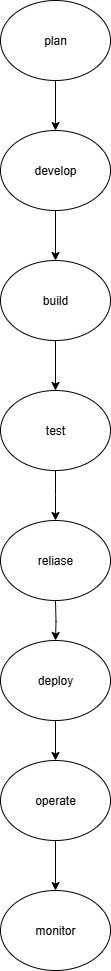

The diagram above was exported from draw.io. Its source (the exported page's mxGraphModel, read from the mxfile embedded in the PNG):
<mxGraphModel dx="1149" dy="633" grid="1" gridSize="10" guides="1" tooltips="1" connect="1" arrows="1" fold="1" page="1" pageScale="1" pageWidth="850" pageHeight="1100" math="0" shadow="0">
  <root>
    <mxCell id="0" />
    <mxCell id="1" parent="0" />
    <mxCell id="bEWHm8_oc4oYs5CQcZId-6" value="" style="edgeStyle=orthogonalEdgeStyle;rounded=0;orthogonalLoop=1;jettySize=auto;html=1;" edge="1" parent="1" source="bEWHm8_oc4oYs5CQcZId-1" target="bEWHm8_oc4oYs5CQcZId-5">
      <mxGeometry relative="1" as="geometry" />
    </mxCell>
    <mxCell id="bEWHm8_oc4oYs5CQcZId-1" value="plan" style="ellipse;whiteSpace=wrap;html=1;" vertex="1" parent="1">
      <mxGeometry x="340" y="20" width="110" height="80" as="geometry" />
    </mxCell>
    <mxCell id="bEWHm8_oc4oYs5CQcZId-10" value="" style="edgeStyle=orthogonalEdgeStyle;rounded=0;orthogonalLoop=1;jettySize=auto;html=1;" edge="1" parent="1" source="bEWHm8_oc4oYs5CQcZId-5" target="bEWHm8_oc4oYs5CQcZId-9">
      <mxGeometry relative="1" as="geometry" />
    </mxCell>
    <mxCell id="bEWHm8_oc4oYs5CQcZId-5" value="develop" style="ellipse;whiteSpace=wrap;html=1;" vertex="1" parent="1">
      <mxGeometry x="340" y="150" width="110" height="80" as="geometry" />
    </mxCell>
    <mxCell id="bEWHm8_oc4oYs5CQcZId-12" value="" style="edgeStyle=orthogonalEdgeStyle;rounded=0;orthogonalLoop=1;jettySize=auto;html=1;" edge="1" parent="1" source="bEWHm8_oc4oYs5CQcZId-9" target="bEWHm8_oc4oYs5CQcZId-11">
      <mxGeometry relative="1" as="geometry" />
    </mxCell>
    <mxCell id="bEWHm8_oc4oYs5CQcZId-9" value="build" style="ellipse;whiteSpace=wrap;html=1;" vertex="1" parent="1">
      <mxGeometry x="340" y="280" width="110" height="80" as="geometry" />
    </mxCell>
    <mxCell id="bEWHm8_oc4oYs5CQcZId-14" value="" style="edgeStyle=orthogonalEdgeStyle;rounded=0;orthogonalLoop=1;jettySize=auto;html=1;" edge="1" parent="1" source="bEWHm8_oc4oYs5CQcZId-11">
      <mxGeometry relative="1" as="geometry">
        <mxPoint x="395" y="540" as="targetPoint" />
      </mxGeometry>
    </mxCell>
    <mxCell id="bEWHm8_oc4oYs5CQcZId-11" value="test" style="ellipse;whiteSpace=wrap;html=1;" vertex="1" parent="1">
      <mxGeometry x="340" y="410" width="110" height="80" as="geometry" />
    </mxCell>
    <mxCell id="bEWHm8_oc4oYs5CQcZId-16" value="" style="edgeStyle=orthogonalEdgeStyle;rounded=0;orthogonalLoop=1;jettySize=auto;html=1;" edge="1" parent="1" target="bEWHm8_oc4oYs5CQcZId-15">
      <mxGeometry relative="1" as="geometry">
        <mxPoint x="395" y="620" as="sourcePoint" />
      </mxGeometry>
    </mxCell>
    <mxCell id="bEWHm8_oc4oYs5CQcZId-18" value="" style="edgeStyle=orthogonalEdgeStyle;rounded=0;orthogonalLoop=1;jettySize=auto;html=1;" edge="1" parent="1" source="bEWHm8_oc4oYs5CQcZId-15" target="bEWHm8_oc4oYs5CQcZId-17">
      <mxGeometry relative="1" as="geometry" />
    </mxCell>
    <mxCell id="bEWHm8_oc4oYs5CQcZId-15" value="deploy" style="ellipse;whiteSpace=wrap;html=1;" vertex="1" parent="1">
      <mxGeometry x="340" y="660" width="110" height="80" as="geometry" />
    </mxCell>
    <mxCell id="bEWHm8_oc4oYs5CQcZId-20" value="" style="edgeStyle=orthogonalEdgeStyle;rounded=0;orthogonalLoop=1;jettySize=auto;html=1;" edge="1" parent="1" source="bEWHm8_oc4oYs5CQcZId-17" target="bEWHm8_oc4oYs5CQcZId-19">
      <mxGeometry relative="1" as="geometry" />
    </mxCell>
    <mxCell id="bEWHm8_oc4oYs5CQcZId-17" value="operate" style="ellipse;whiteSpace=wrap;html=1;" vertex="1" parent="1">
      <mxGeometry x="340" y="780" width="110" height="80" as="geometry" />
    </mxCell>
    <mxCell id="bEWHm8_oc4oYs5CQcZId-19" value="monitor" style="ellipse;whiteSpace=wrap;html=1;" vertex="1" parent="1">
      <mxGeometry x="340" y="910" width="110" height="80" as="geometry" />
    </mxCell>
    <mxCell id="bEWHm8_oc4oYs5CQcZId-21" value="reliase" style="ellipse;whiteSpace=wrap;html=1;" vertex="1" parent="1">
      <mxGeometry x="340" y="540" width="110" height="80" as="geometry" />
    </mxCell>
  </root>
</mxGraphModel>